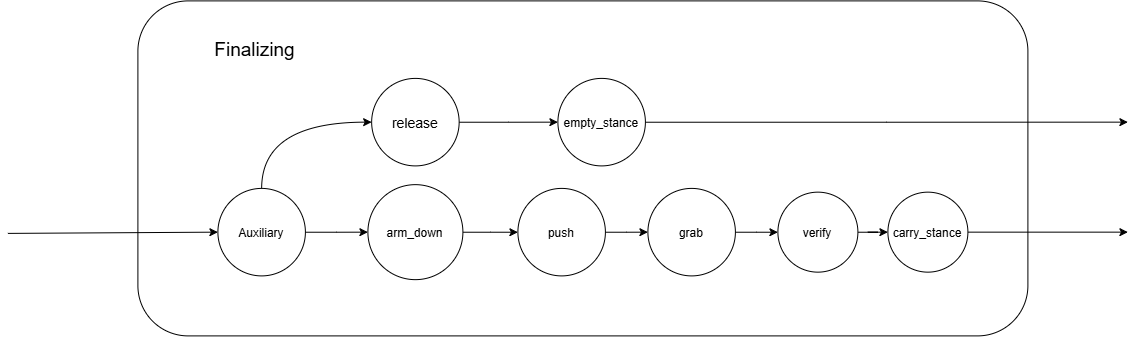

The diagram above was exported from draw.io. Its source (the exported page's mxGraphModel, read from the mxfile embedded in the PNG):
<mxGraphModel dx="3397" dy="2527" grid="1" gridSize="10" guides="1" tooltips="1" connect="1" arrows="1" fold="1" page="1" pageScale="1" pageWidth="827" pageHeight="1169" math="0" shadow="0">
  <root>
    <mxCell id="0" />
    <mxCell id="1" parent="0" />
    <mxCell id="2" parent="1" style="rounded=1;whiteSpace=wrap;html=1;" value="" vertex="1">
      <mxGeometry height="335" width="890" x="1160" y="195" as="geometry" />
    </mxCell>
    <mxCell id="3" edge="1" parent="1" source="4" style="edgeStyle=orthogonalEdgeStyle;rounded=0;orthogonalLoop=1;jettySize=auto;html=1;" target="6">
      <mxGeometry relative="1" as="geometry" />
    </mxCell>
    <mxCell id="4" parent="1" style="ellipse;whiteSpace=wrap;html=1;shapeInside=1;aspect=fixed;" value="arm_down" vertex="1">
      <mxGeometry height="95" width="95" x="1390" y="378.75" as="geometry" />
    </mxCell>
    <mxCell id="5" edge="1" parent="1" source="6" style="edgeStyle=orthogonalEdgeStyle;rounded=0;orthogonalLoop=1;jettySize=auto;html=1;entryX=0;entryY=0.5;entryDx=0;entryDy=0;" target="8">
      <mxGeometry relative="1" as="geometry" />
    </mxCell>
    <mxCell id="6" parent="1" style="ellipse;whiteSpace=wrap;html=1;shapeInside=1;aspect=fixed;" value="push" vertex="1">
      <mxGeometry height="87.5" width="87.5" x="1540" y="382.5" as="geometry" />
    </mxCell>
    <mxCell id="7" edge="1" parent="1" source="8" style="edgeStyle=orthogonalEdgeStyle;rounded=0;orthogonalLoop=1;jettySize=auto;html=1;" target="10">
      <mxGeometry relative="1" as="geometry" />
    </mxCell>
    <mxCell id="8" parent="1" style="ellipse;whiteSpace=wrap;html=1;shapeInside=1;aspect=fixed;" value="grab" vertex="1">
      <mxGeometry height="87.5" width="87.5" x="1670" y="382.5" as="geometry" />
    </mxCell>
    <mxCell id="9" edge="1" parent="1" source="10" style="edgeStyle=orthogonalEdgeStyle;rounded=0;orthogonalLoop=1;jettySize=auto;html=1;entryX=0;entryY=0.5;entryDx=0;entryDy=0;" target="14">
      <mxGeometry relative="1" as="geometry" />
    </mxCell>
    <mxCell id="10" parent="1" style="ellipse;whiteSpace=wrap;html=1;shapeInside=1;aspect=fixed;" value="verify" vertex="1">
      <mxGeometry height="80" width="80" x="1800" y="386.25" as="geometry" />
    </mxCell>
    <mxCell id="11" parent="1" style="text;html=1;whiteSpace=wrap;strokeColor=none;fillColor=none;align=center;verticalAlign=middle;rounded=0;" value="&lt;font style=&quot;font-size: 19px;&quot;&gt;Finalizing&lt;/font&gt;" vertex="1">
      <mxGeometry height="50" width="95" x="1230" y="220" as="geometry" />
    </mxCell>
    <mxCell id="12" edge="1" parent="1" style="endArrow=classic;html=1;rounded=0;" target="17" value="">
      <mxGeometry height="50" relative="1" width="50" as="geometry">
        <mxPoint x="1030" y="427.5" as="sourcePoint" />
        <mxPoint x="1210" y="426.25" as="targetPoint" />
      </mxGeometry>
    </mxCell>
    <mxCell id="13" edge="1" parent="1" source="14" style="endArrow=classic;html=1;rounded=0;exitX=1;exitY=0.5;exitDx=0;exitDy=0;" value="">
      <mxGeometry height="50" relative="1" width="50" as="geometry">
        <mxPoint x="1883" y="437.08000000000004" as="sourcePoint" />
        <mxPoint x="2150" y="426.25" as="targetPoint" />
      </mxGeometry>
    </mxCell>
    <mxCell id="14" parent="1" style="ellipse;whiteSpace=wrap;html=1;shapeInside=1;aspect=fixed;" value="carry_stance" vertex="1">
      <mxGeometry height="80" width="80" x="1910" y="386.25" as="geometry" />
    </mxCell>
    <mxCell id="15" edge="1" parent="1" source="17" style="edgeStyle=orthogonalEdgeStyle;rounded=0;orthogonalLoop=1;jettySize=auto;html=1;entryX=0;entryY=0.5;entryDx=0;entryDy=0;" target="4">
      <mxGeometry relative="1" as="geometry" />
    </mxCell>
    <mxCell id="16" edge="1" parent="1" source="17" style="edgeStyle=orthogonalEdgeStyle;rounded=0;orthogonalLoop=1;jettySize=auto;html=1;entryX=0;entryY=0.5;entryDx=0;entryDy=0;curved=1;exitX=0.5;exitY=0;exitDx=0;exitDy=0;" target="19">
      <mxGeometry relative="1" as="geometry" />
    </mxCell>
    <mxCell id="17" parent="1" style="ellipse;whiteSpace=wrap;html=1;shapeInside=1;aspect=fixed;" value="Auxiliary" vertex="1">
      <mxGeometry height="87.5" width="87.5" x="1240" y="382.5" as="geometry" />
    </mxCell>
    <mxCell id="18" edge="1" parent="1" source="19" style="edgeStyle=orthogonalEdgeStyle;rounded=0;orthogonalLoop=1;jettySize=auto;html=1;entryX=0;entryY=0.5;entryDx=0;entryDy=0;" target="21">
      <mxGeometry relative="1" as="geometry" />
    </mxCell>
    <mxCell id="19" parent="1" style="ellipse;whiteSpace=wrap;html=1;shapeInside=1;aspect=fixed;" value="&lt;font style=&quot;font-size: 14px;&quot;&gt;release&lt;/font&gt;" vertex="1">
      <mxGeometry height="87.5" width="87.5" x="1393.75" y="272.5" as="geometry" />
    </mxCell>
    <mxCell id="20" edge="1" parent="1" source="21" style="edgeStyle=orthogonalEdgeStyle;rounded=0;orthogonalLoop=1;jettySize=auto;html=1;">
      <mxGeometry relative="1" as="geometry">
        <mxPoint x="2150" y="316.25000000000045" as="targetPoint" />
      </mxGeometry>
    </mxCell>
    <mxCell id="21" parent="1" style="ellipse;whiteSpace=wrap;html=1;shapeInside=1;aspect=fixed;" value="empty_stance" vertex="1">
      <mxGeometry height="87.5" width="87.5" x="1580" y="272.5" as="geometry" />
    </mxCell>
  </root>
</mxGraphModel>